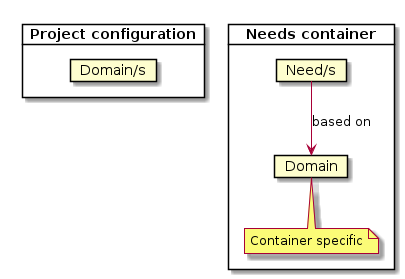

The diagram above was rendered by PlantUML. Its source (embedded in the PNG):
@startuml
skinparam nodesep 50
skinparam ranksep 50

    card "Project configuration" {
        card "Domain/s" as domain
    }

    card "Needs container" {
        card "Domain" as domain2
        note bottom: Container specific
        card "Need/s" as need
    }

    need -d-> domain2: based on

@enduml